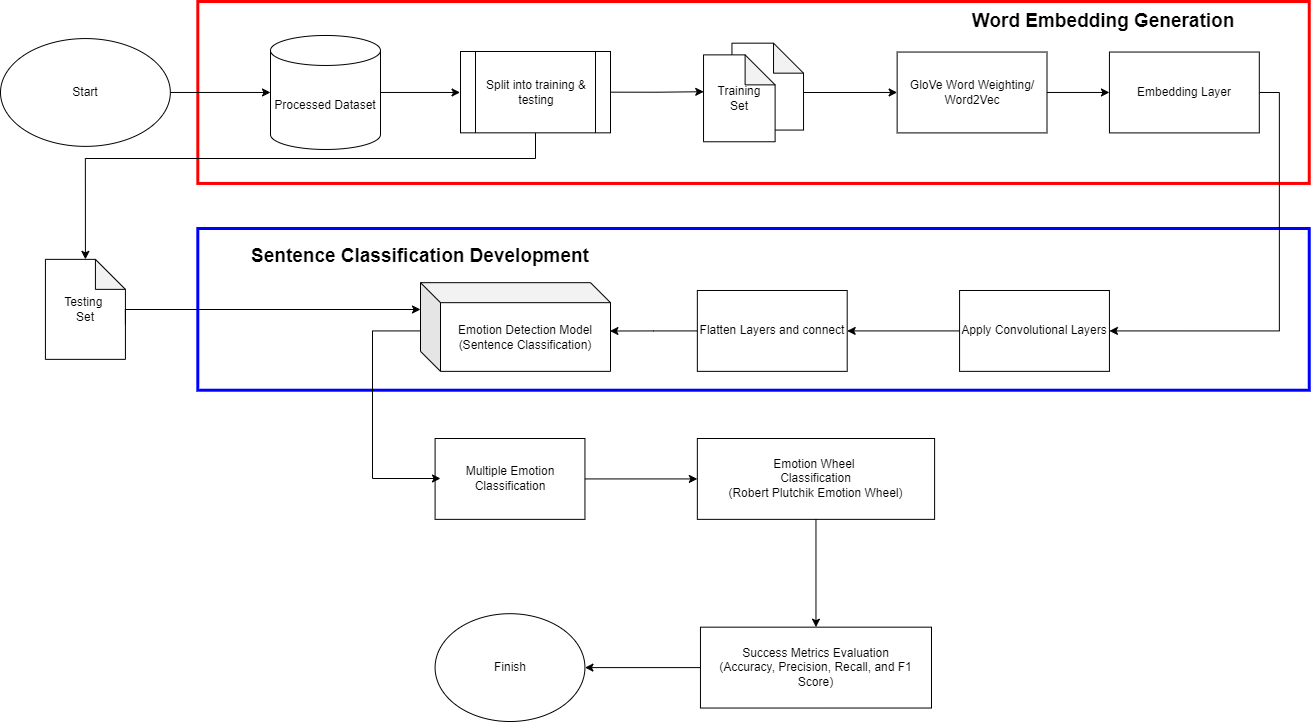

The diagram above was exported from draw.io. Its source (the exported page's mxGraphModel, read from the mxfile embedded in the PNG):
<mxGraphModel dx="1222" dy="1010" grid="1" gridSize="10" guides="1" tooltips="1" connect="1" arrows="1" fold="1" page="1" pageScale="1" pageWidth="827" pageHeight="1169" math="0" shadow="0">
  <root>
    <mxCell id="0" />
    <mxCell id="1" parent="0" />
    <mxCell id="2eoMAzzQR3PcieQ6bQ10-1" value="" style="rounded=0;whiteSpace=wrap;html=1;fillColor=none;strokeColor=#0000FF;strokeWidth=3;" vertex="1" parent="1">
      <mxGeometry x="1177.3117254528122" y="339.9992831541219" width="1111.439466158246" height="161.72043010752688" as="geometry" />
    </mxCell>
    <mxCell id="2eoMAzzQR3PcieQ6bQ10-3" value="" style="rounded=0;whiteSpace=wrap;html=1;fillColor=none;strokeColor=#FF0000;strokeWidth=3;" vertex="1" parent="1">
      <mxGeometry x="1177.3117254528122" y="113" width="1111.439466158246" height="181.93548387096774" as="geometry" />
    </mxCell>
    <mxCell id="2eoMAzzQR3PcieQ6bQ10-4" style="edgeStyle=orthogonalEdgeStyle;rounded=0;orthogonalLoop=1;jettySize=auto;html=1;exitX=1;exitY=0.5;exitDx=0;exitDy=0;entryX=0;entryY=0.5;entryDx=0;entryDy=0;entryPerimeter=0;" edge="1" parent="1" target="2eoMAzzQR3PcieQ6bQ10-33">
      <mxGeometry relative="1" as="geometry">
        <mxPoint x="1137.3498570066731" y="203.96774193548387" as="sourcePoint" />
        <mxPoint x="1214.7759771210676" y="203.9411764705883" as="targetPoint" />
      </mxGeometry>
    </mxCell>
    <mxCell id="2eoMAzzQR3PcieQ6bQ10-5" value="Start" style="ellipse;whiteSpace=wrap;html=1;" vertex="1" parent="1">
      <mxGeometry x="980" y="150.0609318996416" width="169.8379408960915" height="107.81362007168458" as="geometry" />
    </mxCell>
    <mxCell id="2eoMAzzQR3PcieQ6bQ10-6" style="edgeStyle=orthogonalEdgeStyle;rounded=0;orthogonalLoop=1;jettySize=auto;html=1;exitX=1;exitY=0.5;exitDx=0;exitDy=0;entryX=0;entryY=0.5;entryDx=0;entryDy=0;exitPerimeter=0;" edge="1" parent="1" source="2eoMAzzQR3PcieQ6bQ10-33">
      <mxGeometry relative="1" as="geometry">
        <mxPoint x="1364.6329837940898" y="203.9677419354839" as="sourcePoint" />
        <mxPoint x="1439.5614871306004" y="203.9677419354838" as="targetPoint" />
      </mxGeometry>
    </mxCell>
    <mxCell id="2eoMAzzQR3PcieQ6bQ10-7" style="edgeStyle=orthogonalEdgeStyle;rounded=0;orthogonalLoop=1;jettySize=auto;html=1;entryX=0;entryY=0.5;entryDx=0;entryDy=0;" edge="1" parent="1" target="2eoMAzzQR3PcieQ6bQ10-8">
      <mxGeometry relative="1" as="geometry">
        <mxPoint x="1780" y="204" as="sourcePoint" />
        <mxPoint x="1820" y="204" as="targetPoint" />
      </mxGeometry>
    </mxCell>
    <mxCell id="2eoMAzzQR3PcieQ6bQ10-8" value="GloVe Word Weighting/ Word2Vec" style="whiteSpace=wrap;html=1;" vertex="1" parent="1">
      <mxGeometry x="1876.6444232602478" y="163.53763440860214" width="149.8570066730219" height="80.86021505376344" as="geometry" />
    </mxCell>
    <mxCell id="2eoMAzzQR3PcieQ6bQ10-9" value="Embedding Layer" style="whiteSpace=wrap;html=1;" vertex="1" parent="1">
      <mxGeometry x="2088.9418493803623" y="163.53763440860214" width="149.8570066730219" height="80.86021505376344" as="geometry" />
    </mxCell>
    <mxCell id="2eoMAzzQR3PcieQ6bQ10-10" style="edgeStyle=orthogonalEdgeStyle;rounded=0;orthogonalLoop=1;jettySize=auto;html=1;exitX=1;exitY=0.5;exitDx=0;exitDy=0;entryX=0;entryY=0.5;entryDx=0;entryDy=0;" edge="1" parent="1" source="2eoMAzzQR3PcieQ6bQ10-8" target="2eoMAzzQR3PcieQ6bQ10-9">
      <mxGeometry relative="1" as="geometry" />
    </mxCell>
    <mxCell id="2eoMAzzQR3PcieQ6bQ10-13" value="Apply Convolutional Layers" style="whiteSpace=wrap;html=1;" vertex="1" parent="1">
      <mxGeometry x="1939.0848427073402" y="401.9921146953406" width="149.8570066730219" height="80.86021505376344" as="geometry" />
    </mxCell>
    <mxCell id="2eoMAzzQR3PcieQ6bQ10-14" style="edgeStyle=orthogonalEdgeStyle;rounded=0;orthogonalLoop=1;jettySize=auto;html=1;exitX=1;exitY=0.5;exitDx=0;exitDy=0;entryX=1;entryY=0.5;entryDx=0;entryDy=0;" edge="1" parent="1" source="2eoMAzzQR3PcieQ6bQ10-9" target="2eoMAzzQR3PcieQ6bQ10-13">
      <mxGeometry relative="1" as="geometry" />
    </mxCell>
    <mxCell id="2eoMAzzQR3PcieQ6bQ10-17" value="Flatten Layers and connect" style="whiteSpace=wrap;html=1;" vertex="1" parent="1">
      <mxGeometry x="1676.835081029552" y="401.9921146953406" width="149.8570066730219" height="80.86021505376344" as="geometry" />
    </mxCell>
    <mxCell id="2eoMAzzQR3PcieQ6bQ10-18" style="edgeStyle=orthogonalEdgeStyle;rounded=0;orthogonalLoop=1;jettySize=auto;html=1;exitX=0;exitY=0.5;exitDx=0;exitDy=0;entryX=1;entryY=0.5;entryDx=0;entryDy=0;" edge="1" parent="1" source="2eoMAzzQR3PcieQ6bQ10-13" target="2eoMAzzQR3PcieQ6bQ10-17">
      <mxGeometry relative="1" as="geometry" />
    </mxCell>
    <mxCell id="2eoMAzzQR3PcieQ6bQ10-19" value="Multiple Emotion Classification" style="whiteSpace=wrap;html=1;" vertex="1" parent="1">
      <mxGeometry x="1414.5853193517637" y="549.999247311828" width="149.8570066730219" height="80.86021505376344" as="geometry" />
    </mxCell>
    <mxCell id="2eoMAzzQR3PcieQ6bQ10-20" value="Emotion Wheel&amp;nbsp;&lt;br&gt;Classification&lt;br&gt;(Robert Plutchik Emotion Wheel)" style="whiteSpace=wrap;html=1;" vertex="1" parent="1">
      <mxGeometry x="1676.835081029552" y="549.999247311828" width="237.27359389895136" height="80.86021505376344" as="geometry" />
    </mxCell>
    <mxCell id="2eoMAzzQR3PcieQ6bQ10-21" style="edgeStyle=orthogonalEdgeStyle;rounded=0;orthogonalLoop=1;jettySize=auto;html=1;exitX=1;exitY=0.5;exitDx=0;exitDy=0;entryX=0;entryY=0.5;entryDx=0;entryDy=0;" edge="1" parent="1" source="2eoMAzzQR3PcieQ6bQ10-19" target="2eoMAzzQR3PcieQ6bQ10-20">
      <mxGeometry relative="1" as="geometry" />
    </mxCell>
    <mxCell id="2eoMAzzQR3PcieQ6bQ10-22" value="Success Metrics Evaluation&lt;br&gt;(Accuracy, Precision, Recall, and F1 Score)" style="whiteSpace=wrap;html=1;" vertex="1" parent="1">
      <mxGeometry x="1679.9571020019066" y="738.673082437276" width="231.02955195424212" height="80.86021505376344" as="geometry" />
    </mxCell>
    <mxCell id="2eoMAzzQR3PcieQ6bQ10-23" style="edgeStyle=orthogonalEdgeStyle;rounded=0;orthogonalLoop=1;jettySize=auto;html=1;exitX=0.5;exitY=1;exitDx=0;exitDy=0;entryX=0.5;entryY=0;entryDx=0;entryDy=0;" edge="1" parent="1" source="2eoMAzzQR3PcieQ6bQ10-20" target="2eoMAzzQR3PcieQ6bQ10-22">
      <mxGeometry relative="1" as="geometry" />
    </mxCell>
    <mxCell id="2eoMAzzQR3PcieQ6bQ10-24" value="Finish" style="ellipse;whiteSpace=wrap;html=1;" vertex="1" parent="1">
      <mxGeometry x="1414.5853193517637" y="725.1963799283153" width="149.8570066730219" height="107.81362007168458" as="geometry" />
    </mxCell>
    <mxCell id="2eoMAzzQR3PcieQ6bQ10-25" style="edgeStyle=orthogonalEdgeStyle;rounded=0;orthogonalLoop=1;jettySize=auto;html=1;exitX=0;exitY=0.5;exitDx=0;exitDy=0;entryX=1;entryY=0.5;entryDx=0;entryDy=0;" edge="1" parent="1" source="2eoMAzzQR3PcieQ6bQ10-22" target="2eoMAzzQR3PcieQ6bQ10-24">
      <mxGeometry relative="1" as="geometry" />
    </mxCell>
    <mxCell id="2eoMAzzQR3PcieQ6bQ10-26" value="&lt;b&gt;&lt;font style=&quot;font-size: 19px;&quot;&gt;Word Embedding Generation&lt;/font&gt;&lt;/b&gt;" style="text;html=1;strokeColor=none;fillColor=none;align=center;verticalAlign=middle;whiteSpace=wrap;rounded=0;" vertex="1" parent="1">
      <mxGeometry x="1876.6444232602478" y="113" width="412.1067683508103" height="40.43010752688172" as="geometry" />
    </mxCell>
    <mxCell id="2eoMAzzQR3PcieQ6bQ10-27" style="edgeStyle=orthogonalEdgeStyle;rounded=0;orthogonalLoop=1;jettySize=auto;html=1;exitX=0;exitY=0.5;exitDx=0;exitDy=0;" edge="1" parent="1">
      <mxGeometry relative="1" as="geometry">
        <mxPoint x="1420" y="590" as="targetPoint" />
        <Array as="points">
          <mxPoint x="1352" y="442" />
          <mxPoint x="1352" y="590" />
          <mxPoint x="1415" y="590" />
        </Array>
        <mxPoint x="1402.097235462345" y="442.4222222222224" as="sourcePoint" />
      </mxGeometry>
    </mxCell>
    <mxCell id="2eoMAzzQR3PcieQ6bQ10-28" style="edgeStyle=orthogonalEdgeStyle;rounded=0;orthogonalLoop=1;jettySize=auto;html=1;exitX=0;exitY=0.5;exitDx=0;exitDy=0;" edge="1" parent="1" source="2eoMAzzQR3PcieQ6bQ10-17">
      <mxGeometry relative="1" as="geometry">
        <mxPoint x="1589.4184938036224" y="442.49999999999994" as="targetPoint" />
      </mxGeometry>
    </mxCell>
    <mxCell id="2eoMAzzQR3PcieQ6bQ10-32" value="&lt;span style=&quot;font-size: 19px;&quot;&gt;&lt;b&gt;Sentence Classification Development&lt;/b&gt;&lt;/span&gt;" style="text;html=1;strokeColor=none;fillColor=none;align=center;verticalAlign=middle;whiteSpace=wrap;rounded=0;" vertex="1" parent="1">
      <mxGeometry x="1149.8379408960916" y="348.08530465949815" width="499.52335557673973" height="40.43010752688172" as="geometry" />
    </mxCell>
    <mxCell id="2eoMAzzQR3PcieQ6bQ10-33" value="Processed Dataset" style="shape=cylinder3;whiteSpace=wrap;html=1;boundedLbl=1;backgroundOutline=1;size=15;" vertex="1" parent="1">
      <mxGeometry x="1250" y="146.97" width="110" height="114" as="geometry" />
    </mxCell>
    <mxCell id="2eoMAzzQR3PcieQ6bQ10-34" value="" style="group" connectable="0" vertex="1" parent="1">
      <mxGeometry x="1683.03" y="154.67000000000002" width="100" height="98.6" as="geometry" />
    </mxCell>
    <mxCell id="2eoMAzzQR3PcieQ6bQ10-35" value="" style="shape=note;whiteSpace=wrap;html=1;backgroundOutline=1;darkOpacity=0.05;" vertex="1" parent="2eoMAzzQR3PcieQ6bQ10-34">
      <mxGeometry x="28.41803865425912" width="71.58196134574086" height="86.89521459416585" as="geometry" />
    </mxCell>
    <mxCell id="2eoMAzzQR3PcieQ6bQ10-36" value="Training&lt;br&gt;Set" style="shape=note;whiteSpace=wrap;html=1;backgroundOutline=1;darkOpacity=0.05;" vertex="1" parent="2eoMAzzQR3PcieQ6bQ10-34">
      <mxGeometry y="11.704785405834139" width="71.58196134574086" height="86.89521459416585" as="geometry" />
    </mxCell>
    <mxCell id="2eoMAzzQR3PcieQ6bQ10-37" style="edgeStyle=orthogonalEdgeStyle;rounded=0;orthogonalLoop=1;jettySize=auto;html=1;exitX=1;exitY=0.5;exitDx=0;exitDy=0;entryX=0.003;entryY=0.424;entryDx=0;entryDy=0;entryPerimeter=0;" edge="1" parent="1" source="2eoMAzzQR3PcieQ6bQ10-39" target="2eoMAzzQR3PcieQ6bQ10-36">
      <mxGeometry relative="1" as="geometry">
        <Array as="points" />
      </mxGeometry>
    </mxCell>
    <mxCell id="2eoMAzzQR3PcieQ6bQ10-38" style="edgeStyle=orthogonalEdgeStyle;rounded=0;orthogonalLoop=1;jettySize=auto;html=1;exitX=0.5;exitY=1;exitDx=0;exitDy=0;entryX=0.5;entryY=0;entryDx=0;entryDy=0;entryPerimeter=0;" edge="1" parent="1" source="2eoMAzzQR3PcieQ6bQ10-39" target="2eoMAzzQR3PcieQ6bQ10-41">
      <mxGeometry relative="1" as="geometry">
        <Array as="points">
          <mxPoint x="1515" y="270" />
          <mxPoint x="1065" y="270" />
        </Array>
      </mxGeometry>
    </mxCell>
    <mxCell id="2eoMAzzQR3PcieQ6bQ10-39" value="Split into training &amp;amp; testing" style="shape=process;whiteSpace=wrap;html=1;backgroundOutline=1;" vertex="1" parent="1">
      <mxGeometry x="1440" y="163" width="150" height="81.34" as="geometry" />
    </mxCell>
    <mxCell id="2eoMAzzQR3PcieQ6bQ10-41" value="Testing&amp;nbsp;&lt;br&gt;Set" style="shape=note;whiteSpace=wrap;html=1;backgroundOutline=1;darkOpacity=0.05;" vertex="1" parent="1">
      <mxGeometry x="1024.92" y="370.86" width="80" height="100" as="geometry" />
    </mxCell>
    <mxCell id="2eoMAzzQR3PcieQ6bQ10-42" style="edgeStyle=orthogonalEdgeStyle;rounded=0;orthogonalLoop=1;jettySize=auto;html=1;exitX=0;exitY=0;exitDx=80;exitDy=65;exitPerimeter=0;" edge="1" parent="1" source="2eoMAzzQR3PcieQ6bQ10-41" target="2eoMAzzQR3PcieQ6bQ10-43">
      <mxGeometry relative="1" as="geometry">
        <mxPoint x="1402.097235462345" y="615.0071684587815" as="targetPoint" />
        <Array as="points">
          <mxPoint x="1105" y="421" />
        </Array>
      </mxGeometry>
    </mxCell>
    <mxCell id="2eoMAzzQR3PcieQ6bQ10-43" value="Emotion Detection Model&lt;br&gt;(Sentence Classification)" style="shape=cube;whiteSpace=wrap;html=1;boundedLbl=1;backgroundOutline=1;darkOpacity=0.05;darkOpacity2=0.1;" vertex="1" parent="1">
      <mxGeometry x="1400" y="394.17" width="190" height="88.68" as="geometry" />
    </mxCell>
  </root>
</mxGraphModel>